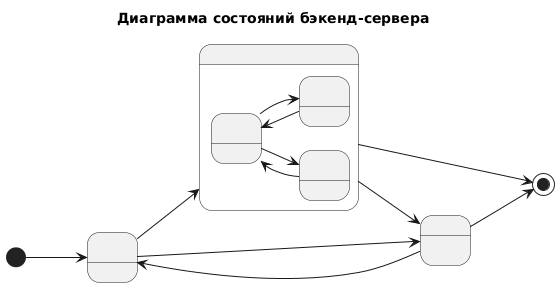

The diagram above was rendered by PlantUML. Its source (embedded in the PNG):
@startuml
left to right direction
title Диаграмма состояний бэкенд-сервера

[*] --> Init

state "Инициализация\nсервера" as Init
state "Работа сервера" as Running
state "Критическая ошибка" as Failed

' --- Вложенные состояния при работе сервера ---
state Running {
    state "Ожидание\nзапросов" as Idle
    state "Обработка\nзапроса API" as Handling
    state "Обучение\nмодели" as Training

    Idle --> Handling   : получен обычный запрос
    Handling --> Idle   : ответ отправлен

    Idle --> Training   : получена команда\nдообучить модель
    Training --> Idle   : обучение завершено
}

' --- Внешние переходы ---
Init --> Running      : инициализация успешна
Init --> Failed       : ошибка инициализации

Running --> Failed    : необработанное исключение
Running --> [*]   : команда остановки

Failed --> Init       : команда перезапуска
Failed --> [*]    : команда остановки
@enduml